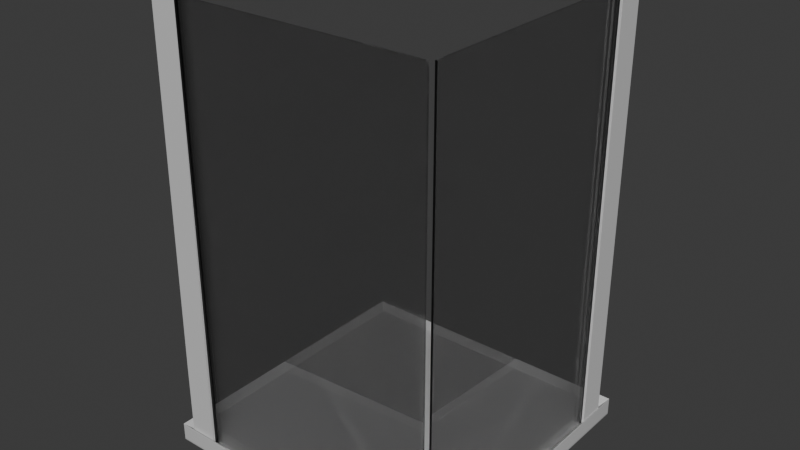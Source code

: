 # Source: Ducha.blend  (saved by Blender 5.3.31; exported with 4.5.12 LTS)
import bpy
from mathutils import Matrix  # noqa: F401  (used for matrix-valued properties, if any)

bpy.ops.wm.read_factory_settings(use_empty=True)
scene = bpy.context.scene
scene.name = 'Scene'

# ---- collections
col_collection = bpy.data.collections.new('Collection'); scene.collection.children.link(col_collection)

# ---- materials (node trees are filled in below, after node groups)
mat_aramrio = bpy.data.materials.new('Aramrio')
mat_aramrio.alpha_threshold = 0.0
mat_aramrio.use_backface_culling_lightprobe_volume = False
mat_aramrio.roughness = 0.5
mat_aramrio.line_color = (0.0, 0.0, 0.0, 1.0)
mat_cristalnegro = bpy.data.materials.new('CristalNegro')
mat_cristal = bpy.data.materials.new('Cristal')
mat_cristal.use_raytrace_refraction = True
mat_cristal.use_screen_refraction = True
mat_cristal.thickness_mode = 'SLAB'

# ---- material node trees
mat_aramrio.use_nodes = True; mat_aramrio.node_tree.nodes.clear()
_N = mat_aramrio.node_tree.nodes; _L = mat_aramrio.node_tree.links
n0 = _N.new('ShaderNodeOutputMaterial'); n0.name = 'Material Output'; n0.location = (200, 100)
n1 = _N.new('ShaderNodeBsdfPrincipled'); n1.name = 'Principled BSDF'; n1.location = (-200, 100)
n1.inputs[0].default_value = (0.6397, 0.6397, 0.6397, 1.0)
n1.inputs[10].default_value = 0.005
_L.new(n1.outputs[0], n0.inputs[0])
n0.is_active_output = True
mat_cristalnegro.use_nodes = True; mat_cristalnegro.node_tree.nodes.clear()
_N = mat_cristalnegro.node_tree.nodes; _L = mat_cristalnegro.node_tree.links
n0 = _N.new('ShaderNodeBsdfPrincipled'); n0.name = 'Principled BSDF'; n0.location = (-200, 100)
n0.inputs[0].default_value = (0.04601, 0.04601, 0.04601, 1.0)
n0.inputs[1].default_value = 1.0
n0.inputs[10].default_value = 0.005
n1 = _N.new('ShaderNodeOutputMaterial'); n1.name = 'Material Output'; n1.location = (200, 100)
_L.new(n0.outputs[0], n1.inputs[0])
n1.is_active_output = True
mat_cristal.use_nodes = True; mat_cristal.node_tree.nodes.clear()
_N = mat_cristal.node_tree.nodes; _L = mat_cristal.node_tree.links
n0 = _N.new('ShaderNodeBsdfPrincipled'); n0.name = 'Principled BSDF'; n0.location = (-189, -89)
n0.inputs[0].default_value = (1.0, 1.0, 1.0, 1.0)
n0.inputs[2].default_value = 0.0
n0.inputs[10].default_value = 0.005
n0.inputs[18].default_value = 1.0
n1 = _N.new('ShaderNodeOutputMaterial'); n1.name = 'Material Output'; n1.location = (703, 367)
n2 = _N.new('ShaderNodeBsdfTransparent'); n2.name = 'Transparent BSDF'; n2.location = (-145, 7)
n3 = _N.new('ShaderNodeMixShader'); n3.name = 'Mix Shader'; n3.location = (339, 385)
n4 = _N.new('ShaderNodeFresnel'); n4.name = 'Fresnel'; n4.location = (-262, 373)
n5 = _N.new('ShaderNodeValToRGB'); n5.name = 'Color Ramp'; n5.location = (-3, 398)
while len(n5.color_ramp.elements) > 1: n5.color_ramp.elements.remove(n5.color_ramp.elements[-1])
n5.color_ramp.elements[0].position = 0.0; n5.color_ramp.elements[0].color = (0.1543, 0.1543, 0.1543, 1.0)
_e = n5.color_ramp.elements.new(1.0); _e.color = (0.8603, 0.8603, 0.8603, 1.0)
_L.new(n3.outputs[0], n1.inputs[0])
_L.new(n0.outputs[0], n3.inputs[2])
_L.new(n2.outputs[0], n3.inputs[1])
_L.new(n5.outputs[0], n3.inputs[0])
_L.new(n4.outputs[0], n5.inputs[0])
n1.is_active_output = True

# ---- world
world_world = bpy.data.worlds.new('World'); scene.world = world_world
world_world.use_nodes = True; world_world.node_tree.nodes.clear()
_N = world_world.node_tree.nodes; _L = world_world.node_tree.links
n0 = _N.new('ShaderNodeOutputWorld'); n0.name = 'World Output'; n0.location = (200, 100)
n1 = _N.new('ShaderNodeBackground'); n1.name = 'Background'; n1.location = (-200, 100)
n1.inputs[0].default_value = (0.05088, 0.05088, 0.05088, 1.0)
_L.new(n1.outputs[0], n0.inputs[0])
n0.is_active_output = True
world_world.color = (0.05088, 0.05088, 0.05088)
world_world.sun_shadow_jitter_overblur = 0.0

# ---- meshes
me_cube_003 = bpy.data.meshes.new('Cube.003')
me_cube_003.from_pydata([(0.6681, 0.6681, 0.7974), (1.0, 1.0, 0.5802), (0.6681, -0.6681, 0.7974), (1.0, -1.0, 0.5802), (-0.6681, 0.6681, 0.7974), (-1.0, 1.0, 0.5802), (-0.6681, -0.6681, 0.7974), (-1.0, -1.0, 0.5802), (1.0, -1.0, 1.017), (-1.0, -1.0, 1.017), (1.0, 1.0, 1.017), (-1.0, 1.0, 1.017), (0.8579, -0.8579, 0.7976), (-0.8579, -0.8579, 0.7976), (0.8579, 0.8579, 0.7976), (-0.8579, 0.8579, 0.7976), (-0.9564, -0.9564, 0.8356), (-0.9564, 0.9564, 0.8356), (0.9564, -0.9564, 0.8356), (0.9564, 0.9564, 0.8356), (1.0, 1.0, 0.9772), (1.0, 1.0, 0.6189), (-1.0, -1.0, 0.6189), (-1.0, -1.0, 0.9772), (1.0, -1.0, 0.9772), (1.0, -1.0, 0.6189), (-1.0, 1.0, 0.6189), (-1.0, 1.0, 0.9772), (0.7382, 0.9338, 0.72), (0.7382, 0.9338, 11.28), (0.7382, 0.9819, 0.9609), (0.7382, 0.9819, 2.679), (0.9218, 0.9338, 0.72), (0.9218, 0.9338, 11.28), (0.9218, 0.9819, 0.9609), (0.9218, 0.9819, 2.679), (0.7382, 0.9659, 0.72), (0.7382, 0.9498, 0.72), (0.7382, 0.9498, 11.28), (0.7382, 0.9659, 11.28), (0.9218, 0.9498, 0.72), (0.9218, 0.9659, 0.72), (0.9218, 0.9659, 11.28), (0.9218, 0.9498, 11.28), (0.7382, 0.9501, 0.7557), (0.7382, 0.9501, 11.24), (0.7382, 0.9656, 11.24), (0.7382, 0.9656, 0.7557), (0.8269, 0.9501, 11.24), (0.8269, 0.9501, 0.7557), (0.8269, 0.9656, 0.7557), (0.8269, 0.9656, 11.24), (-0.9929, -0.6855, 0.72), (-0.9929, -0.6855, 11.28), (-0.9448, -0.6855, 0.9609), (-0.9448, -0.6855, 2.679), (-0.9929, -0.8691, 0.72), (-0.9929, -0.8691, 11.28), (-0.9448, -0.8691, 0.9609), (-0.9448, -0.8691, 2.679), (-0.9609, -0.6855, 0.72), (-0.9769, -0.6855, 0.72), (-0.9769, -0.6855, 11.28), (-0.9609, -0.6855, 11.28), (-0.9769, -0.8691, 0.72), (-0.9609, -0.8691, 0.72), (-0.9609, -0.8691, 11.28), (-0.9769, -0.8691, 11.28), (-0.9767, -0.6855, 0.7557), (-0.9767, -0.6855, 11.24), (-0.9611, -0.6855, 11.24), (-0.9611, -0.6855, 0.7557), (-0.9767, -0.7743, 11.24), (-0.9767, -0.7743, 0.7557), (-0.9611, -0.7743, 0.7557), (-0.9611, -0.7743, 11.24), (0.72, 0.9503, 0.7759), (0.72, 0.9503, 11.24), (0.72, 0.9645, 0.7759), (0.72, 0.9645, 11.24), (0.7638, 0.9503, 0.7759), (0.7638, 0.9503, 11.24), (0.7638, 0.9645, 0.7759), (0.7638, 0.9645, 11.24), (0.72, 0.9503, 0.7906), (0.72, 0.9503, 11.23), (0.72, 0.9645, 11.23), (0.72, 0.9645, 0.7906), (-0.9494, 0.9503, 0.7906), (-0.9494, 0.9503, 11.23), (-0.9494, 0.9645, 0.7906), (-0.9494, 0.9645, 11.23), (-0.976, -0.6813, 0.7742), (-0.976, -0.6813, 11.24), (-0.9618, -0.6813, 0.7742), (-0.9618, -0.6813, 11.24), (-0.976, -0.7251, 0.7742), (-0.976, -0.7251, 11.24), (-0.9618, -0.7251, 0.7742), (-0.9618, -0.7251, 11.24), (-0.976, -0.6813, 0.7889), (-0.976, -0.6813, 11.22), (-0.9619, -0.6813, 11.22), (-0.9619, -0.6813, 0.7889), (-0.976, 0.9255, 0.7889), (-0.976, 0.9255, 11.22), (-0.9619, 0.9255, 0.7889), (-0.9619, 0.9255, 11.22)], [], [(0, 4, 6, 2), (5, 1, 3, 7), (18, 16, 9, 8), (19, 18, 8, 10), (16, 17, 11, 9), (17, 19, 10, 11), (4, 0, 14, 15), (6, 4, 15, 13), (0, 2, 12, 14), (2, 6, 13, 12), (15, 14, 19, 17), (13, 15, 17, 16), (14, 12, 18, 19), (12, 13, 16, 18), (27, 20, 21, 26), (20, 24, 25, 21), (23, 27, 26, 22), (24, 23, 22, 25), (1, 21, 25, 3), (5, 26, 21, 1), (20, 10, 8, 24), (27, 11, 10, 20), (23, 9, 11, 27), (3, 25, 22, 7), (7, 22, 26, 5), (24, 8, 9, 23), (36, 39, 31, 30), (30, 31, 35, 34), (40, 43, 33, 32), (32, 33, 29, 28), (37, 40, 32, 28), (43, 38, 29, 33), (35, 31, 39, 42), (42, 39, 38, 43), (30, 34, 41, 36), (36, 41, 40, 37), (34, 35, 42, 41), (41, 42, 43, 40), (28, 29, 38, 37), (47, 44, 49, 50), (37, 38, 45, 44), (38, 39, 46, 45), (39, 36, 47, 46), (36, 37, 44, 47), (49, 48, 51, 50), (45, 46, 51, 48), (44, 45, 48, 49), (46, 47, 50, 51), (60, 63, 55, 54), (54, 55, 59, 58), (64, 67, 57, 56), (56, 57, 53, 52), (61, 64, 56, 52), (67, 62, 53, 57), (59, 55, 63, 66), (66, 63, 62, 67), (54, 58, 65, 60), (60, 65, 64, 61), (58, 59, 66, 65), (65, 66, 67, 64), (52, 53, 62, 61), (71, 68, 73, 74), (61, 62, 69, 68), (62, 63, 70, 69), (63, 60, 71, 70), (60, 61, 68, 71), (73, 72, 75, 74), (69, 70, 75, 72), (68, 69, 72, 73), (70, 71, 74, 75), (85, 86, 91, 89), (78, 79, 83, 82), (82, 83, 81, 80), (80, 81, 77, 76), (78, 82, 80, 76), (83, 79, 77, 81), (76, 77, 85, 84), (77, 79, 86, 85), (79, 78, 87, 86), (78, 76, 84, 87), (88, 89, 91, 90), (84, 85, 89, 88), (86, 87, 90, 91), (87, 84, 88, 90), (101, 102, 107, 105), (94, 95, 99, 98), (98, 99, 97, 96), (96, 97, 93, 92), (94, 98, 96, 92), (99, 95, 93, 97), (92, 93, 101, 100), (93, 95, 102, 101), (95, 94, 103, 102), (94, 92, 100, 103), (104, 105, 107, 106), (100, 101, 105, 104), (102, 103, 106, 107), (103, 100, 104, 106)])
me_cube_003.polygons.foreach_set('use_smooth', [1, 1, 1, 1, 1, 1, 1, 1, 1, 1, 1, 1, 1, 1, 1, 1, 1, 1, 1, 1, 1, 1, 1, 1, 1, 1, 0, 0, 0, 0, 0, 0, 0, 0, 0, 0, 0, 0, 0, 0, 0, 0, 0, 0, 0, 0, 0, 0, 0, 0, 0, 0, 0, 0, 0, 0, 0, 0, 0, 0, 0, 0, 0, 0, 0, 0, 0, 0, 0, 0, 0, 0, 0, 0, 0, 0, 0, 0, 0, 0, 0, 0, 0, 0, 0, 0, 0, 0, 0, 0, 0, 0, 0, 0, 0, 0, 0, 0])
me_cube_003.polygons.foreach_set('material_index', [0, 0, 0, 0, 0, 0, 0, 0, 0, 0, 0, 0, 0, 0, 0, 0, 0, 0, 0, 0, 0, 0, 0, 0, 0, 0, 0, 0, 0, 0, 0, 0, 0, 0, 0, 0, 0, 0, 0, 0, 0, 0, 0, 0, 0, 0, 0, 0, 0, 0, 0, 0, 0, 0, 0, 0, 0, 0, 0, 0, 0, 0, 0, 0, 0, 0, 0, 0, 0, 0, 2, 1, 1, 1, 1, 1, 1, 1, 1, 1, 2, 2, 2, 2, 2, 1, 1, 1, 1, 1, 1, 1, 1, 1, 1, 2, 2, 2])
_uv = me_cube_003.uv_layers.new(name='UVMap')
_uv.uv.foreach_set('vector', [0.6665, 0.5415, 0.8335, 0.5415, 0.8335, 0.7085, 0.6665, 0.7085, 0.125, 0.5, 0.375, 0.5, 0.375, 0.75, 0.125, 0.75, 0.6393, 0.7357, 0.8607, 0.7357, 0.875, 0.75, 0.625, 0.75, 0.6393, 0.5143, 0.6393, 0.7357, 0.625, 0.75, 0.625, 0.5, 0.8607, 0.7357, 0.8607, 0.5143, 0.875, 0.5, 0.875, 0.75, 0.8607, 0.5143, 0.6393, 0.5143, 0.625, 0.5, 0.875, 0.5, 0.8335, 0.5415, 0.6665, 0.5415, 0.6537, 0.5287, 0.8463, 0.5287, 0.8335, 0.7085, 0.8335, 0.5415, 0.8463, 0.5287, 0.8463, 0.7213, 0.6665, 0.5415, 0.6665, 0.7085, 0.6537, 0.7213, 0.6537, 0.5287, 0.6665, 0.7085, 0.8335, 0.7085, 0.8463, 0.7213, 0.6537, 0.7213, 0.8463, 0.5287, 0.6537, 0.5287, 0.6393, 0.5143, 0.8607, 0.5143, 0.8463, 0.7213, 0.8463, 0.5287, 0.8607, 0.5143, 0.8607, 0.7357, 0.6537, 0.5287, 0.6537, 0.7213, 0.6393, 0.7357, 0.6393, 0.5143, 0.6537, 0.7213, 0.8463, 0.7213, 0.8607, 0.7357, 0.6393, 0.7357, 0.6022, 0.25, 0.6022, 0.5, 0.3971, 0.5, 0.3971, 0.25, 0.6022, 0.5, 0.6022, 0.75, 0.3971, 0.75, 0.3971, 0.5, 0.6022, 0.0, 0.6022, 0.25, 0.3971, 0.25, 0.3971, 0.0, 0.6022, 0.75, 0.6022, 1.0, 0.3971, 1.0, 0.3971, 0.75, 0.375, 0.5, 0.3971, 0.5, 0.3971, 0.75, 0.375, 0.75, 0.375, 0.25, 0.3971, 0.25, 0.3971, 0.5, 0.375, 0.5, 0.6022, 0.5, 0.625, 0.5, 0.625, 0.75, 0.6022, 0.75, 0.6022, 0.25, 0.625, 0.25, 0.625, 0.5, 0.6022, 0.5, 0.6022, 0.0, 0.625, 0.0, 0.625, 0.25, 0.6022, 0.25, 0.375, 0.75, 0.3971, 0.75, 0.3971, 1.0, 0.375, 1.0, 0.375, 0.0, 0.3971, 0.0, 0.3971, 0.25, 0.375, 0.25, 0.6022, 0.75, 0.625, 0.75, 0.625, 1.0, 0.6022, 1.0, 0.375, 0.1667, 0.625, 0.1667, 0.625, 0.25, 0.375, 0.25, 0.375, 0.25, 0.625, 0.25, 0.625, 0.5, 0.375, 0.5, 0.375, 0.6667, 0.625, 0.6667, 0.625, 0.75, 0.375, 0.75, 0.375, 0.75, 0.625, 0.75, 0.625, 1.0, 0.375, 1.0, 0.125, 0.6667, 0.375, 0.6667, 0.375, 0.75, 0.125, 0.75, 0.625, 0.6667, 0.875, 0.6667, 0.875, 0.75, 0.625, 0.75, 0.625, 0.5, 0.875, 0.5, 0.875, 0.5833, 0.625, 0.5833, 0.625, 0.5833, 0.875, 0.5833, 0.875, 0.6667, 0.625, 0.6667, 0.125, 0.5, 0.375, 0.5, 0.375, 0.5833, 0.125, 0.5833, 0.125, 0.5833, 0.375, 0.5833, 0.375, 0.6667, 0.125, 0.6667, 0.375, 0.5, 0.625, 0.5, 0.625, 0.5833, 0.375, 0.5833, 0.375, 0.5833, 0.625, 0.5833, 0.625, 0.6667, 0.375, 0.6667, 0.375, 0.0, 0.625, 0.0, 0.625, 0.08333, 0.375, 0.08333, 0.3761, 0.1655, 0.3761, 0.08448, 0.3761, 0.08448, 0.3761, 0.1655, 0.375, 0.08333, 0.625, 0.08333, 0.6239, 0.08448, 0.3761, 0.08448, 0.625, 0.08333, 0.625, 0.1667, 0.6239, 0.1655, 0.6239, 0.08448, 0.625, 0.1667, 0.375, 0.1667, 0.3761, 0.1655, 0.6239, 0.1655, 0.375, 0.1667, 0.375, 0.08333, 0.3761, 0.08448, 0.3761, 0.1655, 0.3761, 0.08448, 0.6239, 0.08448, 0.6239, 0.1655, 0.3761, 0.1655, 0.6239, 0.08448, 0.6239, 0.1655, 0.6239, 0.1655, 0.6239, 0.08448, 0.3761, 0.08448, 0.6239, 0.08448, 0.6239, 0.08448, 0.3761, 0.08448, 0.6239, 0.1655, 0.3761, 0.1655, 0.3761, 0.1655, 0.6239, 0.1655, 0.375, 0.1667, 0.625, 0.1667, 0.625, 0.25, 0.375, 0.25, 0.375, 0.25, 0.625, 0.25, 0.625, 0.5, 0.375, 0.5, 0.375, 0.6667, 0.625, 0.6667, 0.625, 0.75, 0.375, 0.75, 0.375, 0.75, 0.625, 0.75, 0.625, 1.0, 0.375, 1.0, 0.125, 0.6667, 0.375, 0.6667, 0.375, 0.75, 0.125, 0.75, 0.625, 0.6667, 0.875, 0.6667, 0.875, 0.75, 0.625, 0.75, 0.625, 0.5, 0.875, 0.5, 0.875, 0.5833, 0.625, 0.5833, 0.625, 0.5833, 0.875, 0.5833, 0.875, 0.6667, 0.625, 0.6667, 0.125, 0.5, 0.375, 0.5, 0.375, 0.5833, 0.125, 0.5833, 0.125, 0.5833, 0.375, 0.5833, 0.375, 0.6667, 0.125, 0.6667, 0.375, 0.5, 0.625, 0.5, 0.625, 0.5833, 0.375, 0.5833, 0.375, 0.5833, 0.625, 0.5833, 0.625, 0.6667, 0.375, 0.6667, 0.375, 0.0, 0.625, 0.0, 0.625, 0.08333, 0.375, 0.08333, 0.3761, 0.1655, 0.3761, 0.08448, 0.3761, 0.08448, 0.3761, 0.1655, 0.375, 0.08333, 0.625, 0.08333, 0.6239, 0.08448, 0.3761, 0.08448, 0.625, 0.08333, 0.625, 0.1667, 0.6239, 0.1655, 0.6239, 0.08448, 0.625, 0.1667, 0.375, 0.1667, 0.3761, 0.1655, 0.6239, 0.1655, 0.375, 0.1667, 0.375, 0.08333, 0.3761, 0.08448, 0.3761, 0.1655, 0.3761, 0.08448, 0.6239, 0.08448, 0.6239, 0.1655, 0.3761, 0.1655, 0.6239, 0.08448, 0.6239, 0.1655, 0.6239, 0.1655, 0.6239, 0.08448, 0.3761, 0.08448, 0.6239, 0.08448, 0.6239, 0.08448, 0.3761, 0.08448, 0.6239, 0.1655, 0.3761, 0.1655, 0.3761, 0.1655, 0.6239, 0.1655, 0.6245, 0.0005596, 0.6245, 0.2494, 0.6245, 0.2494, 0.6245, 0.0005596, 0.375, 0.25, 0.625, 0.25, 0.625, 0.5, 0.375, 0.5, 0.375, 0.5, 0.625, 0.5, 0.625, 0.75, 0.375, 0.75, 0.375, 0.75, 0.625, 0.75, 0.625, 1.0, 0.375, 1.0, 0.125, 0.5, 0.375, 0.5, 0.375, 0.75, 0.125, 0.75, 0.625, 0.5, 0.875, 0.5, 0.875, 0.75, 0.625, 0.75, 0.375, 0.0, 0.625, 0.0, 0.6245, 0.0005596, 0.3755, 0.0005596, 0.625, 0.0, 0.625, 0.25, 0.6245, 0.2494, 0.6245, 0.0005596, 0.625, 0.25, 0.375, 0.25, 0.3755, 0.2494, 0.6245, 0.2494, 0.375, 0.25, 0.375, 0.0, 0.3755, 0.0005596, 0.3755, 0.2494, 0.3755, 0.0005596, 0.6245, 0.0005596, 0.6245, 0.2494, 0.3755, 0.2494, 0.3755, 0.0005596, 0.6245, 0.0005596, 0.6245, 0.0005596, 0.3755, 0.0005596, 0.6245, 0.2494, 0.3755, 0.2494, 0.3755, 0.2494, 0.6245, 0.2494, 0.3755, 0.2494, 0.3755, 0.0005596, 0.3755, 0.0005596, 0.3755, 0.2494, 0.6245, 0.0005596, 0.6245, 0.2494, 0.6245, 0.2494, 0.6245, 0.0005596, 0.375, 0.25, 0.625, 0.25, 0.625, 0.5, 0.375, 0.5, 0.375, 0.5, 0.625, 0.5, 0.625, 0.75, 0.375, 0.75, 0.375, 0.75, 0.625, 0.75, 0.625, 1.0, 0.375, 1.0, 0.125, 0.5, 0.375, 0.5, 0.375, 0.75, 0.125, 0.75, 0.625, 0.5, 0.875, 0.5, 0.875, 0.75, 0.625, 0.75, 0.375, 0.0, 0.625, 0.0, 0.6245, 0.0005596, 0.3755, 0.0005596, 0.625, 0.0, 0.625, 0.25, 0.6245, 0.2494, 0.6245, 0.0005596, 0.625, 0.25, 0.375, 0.25, 0.3755, 0.2494, 0.6245, 0.2494, 0.375, 0.25, 0.375, 0.0, 0.3755, 0.0005596, 0.3755, 0.2494, 0.3755, 0.0005596, 0.6245, 0.0005596, 0.6245, 0.2494, 0.3755, 0.2494, 0.3755, 0.0005596, 0.6245, 0.0005596, 0.6245, 0.0005596, 0.3755, 0.0005596, 0.6245, 0.2494, 0.3755, 0.2494, 0.3755, 0.2494, 0.6245, 0.2494, 0.3755, 0.2494, 0.3755, 0.0005596, 0.3755, 0.0005596, 0.3755, 0.2494])
me_cube_003.materials.append(mat_aramrio)
me_cube_003.materials.append(mat_cristalnegro)
me_cube_003.materials.append(mat_cristal)
me_cube_003.update()

# ---- objects
ob_ducha = bpy.data.objects.new('Ducha', me_cube_003)

# ---- transforms, parenting, visibility, modifiers, constraints
ob_ducha.location = (-0.8754, 0.4512, -0.06953)
ob_ducha.rotation_euler = (0.0, -0.0, 3.147)
ob_ducha.scale = (0.8696, 0.8696, 0.2451)
ob_ducha.lock_rotations_4d = False
ob_ducha.empty_display_type = 'ARROWS'
ob_ducha.lineart.crease_threshold = 0.0
_m = ob_ducha.modifiers.new('Bevel', 'BEVEL')
_m.width = 0.13
_m.width_pct = 0.13
_m.segments = 4

# ---- collection membership
col_collection.objects.link(ob_ducha)

# ---- scene / render settings (as saved in the file)
scene.frame_start = 1; scene.frame_end = 250; scene.frame_set(1)
scene.render.engine = 'BLENDER_EEVEE_NEXT'
scene.render.bake_bias = 0.0
scene.render.bake_samples = 0
scene.render.compositor_device = 'GPU'
scene.eevee.use_volume_custom_range = False
scene.eevee.fast_gi_thickness_near = 0.1
scene.eevee.fast_gi_thickness_far = 0.0
scene.eevee.ray_tracing_options.screen_trace_thickness = 0.1
bpy.context.view_layer.update()

# ---- added for rendering (the .blend has no active camera and no usable light): camera, sun
cam_auto = bpy.data.cameras.new('AutoCamera')
cam_auto.lens = 50.0
cam_auto.sensor_width = 36.0
cam_auto.clip_end = 1000.0
ob_auto_camera = bpy.data.objects.new('AutoCamera', cam_auto)
scene.collection.objects.link(ob_auto_camera)
ob_auto_camera.location = (2.45827, -3.54921, 4.05045)
ob_auto_camera.rotation_euler = (1.09748, -7.21219e-08, 0.694738)
scene.camera = ob_auto_camera
light_auto_sun = bpy.data.lights.new('AutoSun', 'SUN')
light_auto_sun.energy = 3.0
light_auto_sun.angle = 0.0523599
ob_auto_sun = bpy.data.objects.new('AutoSun', light_auto_sun)
scene.collection.objects.link(ob_auto_sun)
ob_auto_sun.rotation_euler = (0.872665, 0.174533, 0.523599)
bpy.context.view_layer.update()
